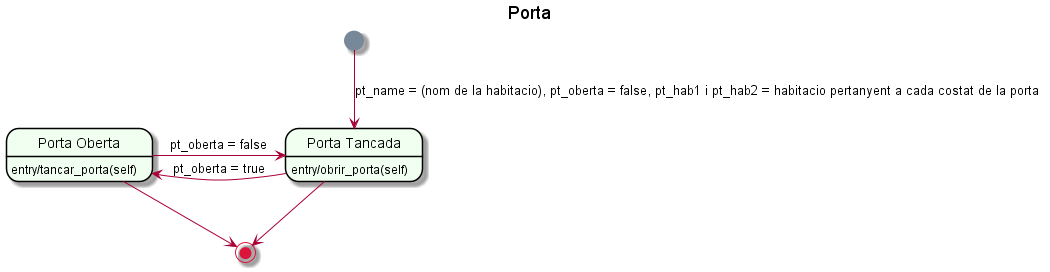

The diagram above was rendered by PlantUML. Its source (embedded in the PNG):
@startuml

title Porta

hide empty description
skinparam backgroundColor Transparent
skinparam state {
	StartColor LightSlateGray
	EndColor Crimson
	BorderColor Black
	BackgroundColor HoneyDew
}

state "Porta Oberta" as PO
state "Porta Tancada" as PT

[*] --> PT: pt_name = (nom de la habitacio), pt_oberta = false, pt_hab1 i pt_hab2 = habitacio pertanyent a cada costat de la porta
PT -left-> PO: pt_oberta = true
PO -right-> PT: pt_oberta = false
PO --> [*]
PT --> [*]

PT: entry/obrir_porta(self)
PO: entry/tancar_porta(self)

@enduml